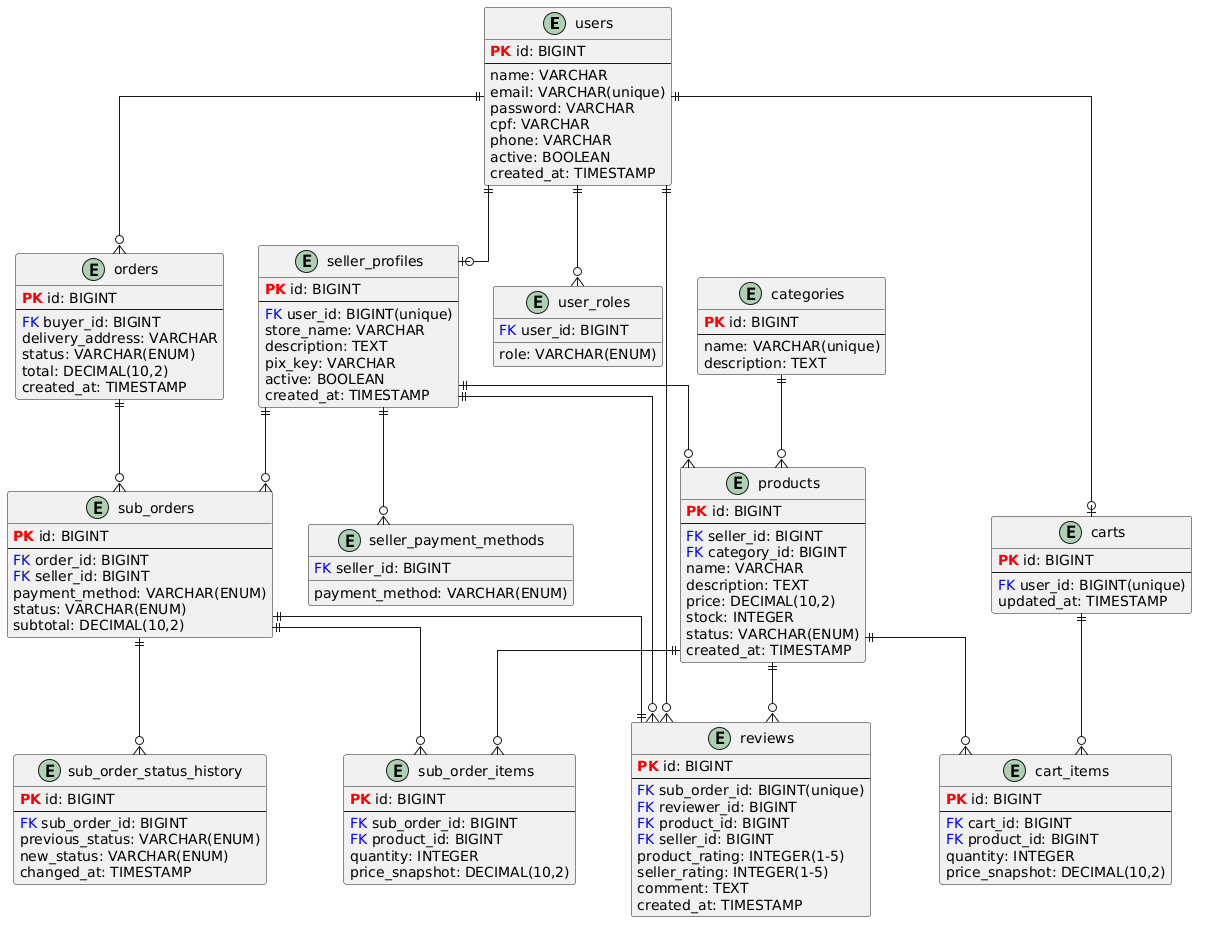

The diagram above was rendered by PlantUML. Its source (embedded in the PNG):
@startuml
!define TABLE entity
!define PK <b><color:red>PK</color></b>
!define FK <color:blue>FK</color>

skinparam linetype ortho

' Users and Authentication
TABLE users {
  PK id: BIGINT
  --
  name: VARCHAR
  email: VARCHAR(unique)
  password: VARCHAR
  cpf: VARCHAR
  phone: VARCHAR
  active: BOOLEAN
  created_at: TIMESTAMP
}

TABLE user_roles {
  FK user_id: BIGINT
  role: VARCHAR(ENUM)
}

TABLE seller_profiles {
  PK id: BIGINT
  --
  FK user_id: BIGINT(unique)
  store_name: VARCHAR
  description: TEXT
  pix_key: VARCHAR
  active: BOOLEAN
  created_at: TIMESTAMP
}

TABLE seller_payment_methods {
  FK seller_id: BIGINT
  payment_method: VARCHAR(ENUM)
}

' Product Catalog
TABLE categories {
  PK id: BIGINT
  --
  name: VARCHAR(unique)
  description: TEXT
}

TABLE products {
  PK id: BIGINT
  --
  FK seller_id: BIGINT
  FK category_id: BIGINT
  name: VARCHAR
  description: TEXT
  price: DECIMAL(10,2)
  stock: INTEGER
  status: VARCHAR(ENUM)
  created_at: TIMESTAMP
}

' Shopping Cart
TABLE carts {
  PK id: BIGINT
  --
  FK user_id: BIGINT(unique)
  updated_at: TIMESTAMP
}

TABLE cart_items {
  PK id: BIGINT
  --
  FK cart_id: BIGINT
  FK product_id: BIGINT
  quantity: INTEGER
  price_snapshot: DECIMAL(10,2)
}

' Orders
TABLE orders {
  PK id: BIGINT
  --
  FK buyer_id: BIGINT
  delivery_address: VARCHAR
  status: VARCHAR(ENUM)
  total: DECIMAL(10,2)
  created_at: TIMESTAMP
}

TABLE sub_orders {
  PK id: BIGINT
  --
  FK order_id: BIGINT
  FK seller_id: BIGINT
  payment_method: VARCHAR(ENUM)
  status: VARCHAR(ENUM)
  subtotal: DECIMAL(10,2)
}

TABLE sub_order_items {
  PK id: BIGINT
  --
  FK sub_order_id: BIGINT
  FK product_id: BIGINT
  quantity: INTEGER
  price_snapshot: DECIMAL(10,2)
}

TABLE sub_order_status_history {
  PK id: BIGINT
  --
  FK sub_order_id: BIGINT
  previous_status: VARCHAR(ENUM)
  new_status: VARCHAR(ENUM)
  changed_at: TIMESTAMP
}

' Reviews
TABLE reviews {
  PK id: BIGINT
  --
  FK sub_order_id: BIGINT(unique)
  FK reviewer_id: BIGINT
  FK product_id: BIGINT
  FK seller_id: BIGINT
  product_rating: INTEGER(1-5)
  seller_rating: INTEGER(1-5)
  comment: TEXT
  created_at: TIMESTAMP
}

' Relationships
users ||--o{ user_roles
users ||--o| seller_profiles
seller_profiles ||--o{ seller_payment_methods

categories ||--o{ products
seller_profiles ||--o{ products

users ||--o| carts
carts ||--o{ cart_items
products ||--o{ cart_items

users ||--o{ orders
orders ||--o{ sub_orders
seller_profiles ||--o{ sub_orders
sub_orders ||--o{ sub_order_items
sub_orders ||--o{ sub_order_status_history
products ||--o{ sub_order_items

users ||--o{ reviews
products ||--o{ reviews
seller_profiles ||--o{ reviews
sub_orders ||--|| reviews
@enduml